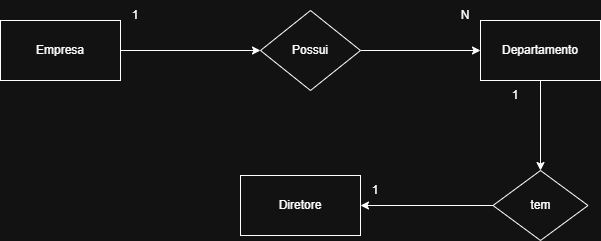

The diagram above was exported from draw.io. Its source (the exported page's mxGraphModel, read from the mxfile embedded in the PNG):
<mxGraphModel dx="1042" dy="-607" grid="1" gridSize="10" guides="1" tooltips="1" connect="1" arrows="1" fold="1" page="1" pageScale="1" pageWidth="827" pageHeight="1169" math="0" shadow="0">
  <root>
    <mxCell id="0" />
    <mxCell id="1" parent="0" />
    <mxCell id="xe43ITu1VgMd_XYj0lQ2-3" edge="1" parent="1" source="xe43ITu1VgMd_XYj0lQ2-1" style="edgeStyle=orthogonalEdgeStyle;rounded=0;orthogonalLoop=1;jettySize=auto;html=1;exitX=1;exitY=0.5;exitDx=0;exitDy=0;entryX=0;entryY=0.5;entryDx=0;entryDy=0;" target="xe43ITu1VgMd_XYj0lQ2-4">
      <mxGeometry relative="1" as="geometry">
        <mxPoint x="340" y="1320" as="targetPoint" />
      </mxGeometry>
    </mxCell>
    <mxCell id="xe43ITu1VgMd_XYj0lQ2-1" parent="1" style="rounded=0;whiteSpace=wrap;html=1;" value="Empresa" vertex="1">
      <mxGeometry height="60" width="120" x="90" y="1290" as="geometry" />
    </mxCell>
    <mxCell id="xe43ITu1VgMd_XYj0lQ2-2" parent="1" style="text;html=1;whiteSpace=wrap;strokeColor=none;fillColor=none;align=center;verticalAlign=middle;rounded=0;" value="1" vertex="1">
      <mxGeometry height="30" width="30" x="210" y="1270" as="geometry" />
    </mxCell>
    <mxCell id="xe43ITu1VgMd_XYj0lQ2-6" edge="1" parent="1" source="xe43ITu1VgMd_XYj0lQ2-4" style="edgeStyle=orthogonalEdgeStyle;rounded=0;orthogonalLoop=1;jettySize=auto;html=1;exitX=1;exitY=0.5;exitDx=0;exitDy=0;entryX=0;entryY=0.5;entryDx=0;entryDy=0;" target="xe43ITu1VgMd_XYj0lQ2-5">
      <mxGeometry relative="1" as="geometry" />
    </mxCell>
    <mxCell id="xe43ITu1VgMd_XYj0lQ2-4" parent="1" style="rhombus;whiteSpace=wrap;html=1;" value="Possui" vertex="1">
      <mxGeometry height="80" width="100" x="350" y="1280" as="geometry" />
    </mxCell>
    <mxCell id="xe43ITu1VgMd_XYj0lQ2-9" edge="1" parent="1" source="xe43ITu1VgMd_XYj0lQ2-5" style="edgeStyle=orthogonalEdgeStyle;rounded=0;orthogonalLoop=1;jettySize=auto;html=1;" target="xe43ITu1VgMd_XYj0lQ2-8" value="">
      <mxGeometry relative="1" as="geometry" />
    </mxCell>
    <mxCell id="xe43ITu1VgMd_XYj0lQ2-5" parent="1" style="rounded=0;whiteSpace=wrap;html=1;" value="Departamento" vertex="1">
      <mxGeometry height="60" width="120" x="570" y="1290" as="geometry" />
    </mxCell>
    <mxCell id="xe43ITu1VgMd_XYj0lQ2-7" parent="1" style="text;html=1;whiteSpace=wrap;strokeColor=none;fillColor=none;align=center;verticalAlign=middle;rounded=0;" value="N" vertex="1">
      <mxGeometry height="30" width="30" x="540" y="1270" as="geometry" />
    </mxCell>
    <mxCell id="xe43ITu1VgMd_XYj0lQ2-11" edge="1" parent="1" source="xe43ITu1VgMd_XYj0lQ2-8" style="edgeStyle=orthogonalEdgeStyle;rounded=0;orthogonalLoop=1;jettySize=auto;html=1;" target="xe43ITu1VgMd_XYj0lQ2-10" value="">
      <mxGeometry relative="1" as="geometry" />
    </mxCell>
    <mxCell id="xe43ITu1VgMd_XYj0lQ2-8" parent="1" style="rhombus;whiteSpace=wrap;html=1;rounded=0;" value="tem" vertex="1">
      <mxGeometry height="70" width="95" x="582.5" y="1440" as="geometry" />
    </mxCell>
    <mxCell id="xe43ITu1VgMd_XYj0lQ2-10" parent="1" style="whiteSpace=wrap;html=1;rounded=0;" value="Diretore" vertex="1">
      <mxGeometry height="60" width="120" x="330" y="1445" as="geometry" />
    </mxCell>
    <mxCell id="xe43ITu1VgMd_XYj0lQ2-12" parent="1" style="text;html=1;whiteSpace=wrap;strokeColor=none;fillColor=none;align=center;verticalAlign=middle;rounded=0;" value="1" vertex="1">
      <mxGeometry height="30" width="30" x="450" y="1445" as="geometry" />
    </mxCell>
    <mxCell id="xe43ITu1VgMd_XYj0lQ2-13" parent="1" style="text;html=1;whiteSpace=wrap;strokeColor=none;fillColor=none;align=center;verticalAlign=middle;rounded=0;" value="1" vertex="1">
      <mxGeometry height="30" width="30" x="590" y="1350" as="geometry" />
    </mxCell>
  </root>
</mxGraphModel>